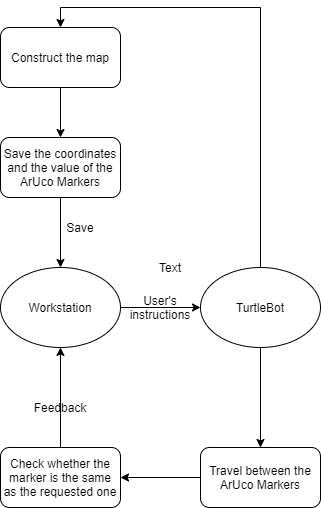

The diagram above was exported from draw.io. Its source (the exported page's mxGraphModel, read from the mxfile embedded in the PNG):
<mxGraphModel dx="870" dy="595" grid="1" gridSize="10" guides="1" tooltips="1" connect="1" arrows="1" fold="1" page="1" pageScale="1" pageWidth="827" pageHeight="1169" math="0" shadow="0">
  <root>
    <mxCell id="0" />
    <mxCell id="1" parent="0" />
    <mxCell id="cbadYKQz-kVuSus_xMHX-5" value="" style="edgeStyle=orthogonalEdgeStyle;rounded=0;orthogonalLoop=1;jettySize=auto;html=1;" parent="1" source="cbadYKQz-kVuSus_xMHX-3" target="cbadYKQz-kVuSus_xMHX-4" edge="1">
      <mxGeometry relative="1" as="geometry" />
    </mxCell>
    <mxCell id="cbadYKQz-kVuSus_xMHX-3" value="Construct the map" style="rounded=1;whiteSpace=wrap;html=1;" parent="1" vertex="1">
      <mxGeometry x="340" y="80" width="120" height="60" as="geometry" />
    </mxCell>
    <mxCell id="cbadYKQz-kVuSus_xMHX-7" value="" style="edgeStyle=orthogonalEdgeStyle;rounded=0;orthogonalLoop=1;jettySize=auto;html=1;" parent="1" source="cbadYKQz-kVuSus_xMHX-4" target="cbadYKQz-kVuSus_xMHX-6" edge="1">
      <mxGeometry relative="1" as="geometry" />
    </mxCell>
    <mxCell id="cbadYKQz-kVuSus_xMHX-4" value="Save the coordinates and the value of the ArUco Markers" style="whiteSpace=wrap;html=1;rounded=1;" parent="1" vertex="1">
      <mxGeometry x="340" y="190" width="120" height="60" as="geometry" />
    </mxCell>
    <mxCell id="cbadYKQz-kVuSus_xMHX-10" value="" style="edgeStyle=orthogonalEdgeStyle;rounded=0;orthogonalLoop=1;jettySize=auto;html=1;" parent="1" source="cbadYKQz-kVuSus_xMHX-6" target="cbadYKQz-kVuSus_xMHX-9" edge="1">
      <mxGeometry relative="1" as="geometry" />
    </mxCell>
    <mxCell id="cbadYKQz-kVuSus_xMHX-6" value="Workstation" style="ellipse;whiteSpace=wrap;html=1;rounded=1;" parent="1" vertex="1">
      <mxGeometry x="340" y="320" width="120" height="80" as="geometry" />
    </mxCell>
    <mxCell id="cbadYKQz-kVuSus_xMHX-8" value="Save" style="text;html=1;strokeColor=none;fillColor=none;align=center;verticalAlign=middle;whiteSpace=wrap;rounded=0;" parent="1" vertex="1">
      <mxGeometry x="400" y="270" width="40" height="20" as="geometry" />
    </mxCell>
    <mxCell id="cbadYKQz-kVuSus_xMHX-13" value="" style="edgeStyle=orthogonalEdgeStyle;rounded=0;orthogonalLoop=1;jettySize=auto;html=1;" parent="1" source="cbadYKQz-kVuSus_xMHX-9" target="cbadYKQz-kVuSus_xMHX-12" edge="1">
      <mxGeometry relative="1" as="geometry" />
    </mxCell>
    <mxCell id="cbadYKQz-kVuSus_xMHX-14" style="edgeStyle=orthogonalEdgeStyle;rounded=0;orthogonalLoop=1;jettySize=auto;html=1;entryX=0.5;entryY=0;entryDx=0;entryDy=0;" parent="1" source="cbadYKQz-kVuSus_xMHX-9" target="cbadYKQz-kVuSus_xMHX-3" edge="1">
      <mxGeometry relative="1" as="geometry">
        <mxPoint x="640" y="20" as="targetPoint" />
        <Array as="points">
          <mxPoint x="600" y="60" />
          <mxPoint x="400" y="60" />
        </Array>
      </mxGeometry>
    </mxCell>
    <mxCell id="cbadYKQz-kVuSus_xMHX-9" value="TurtleBot" style="ellipse;whiteSpace=wrap;html=1;rounded=1;" parent="1" vertex="1">
      <mxGeometry x="540" y="320" width="120" height="80" as="geometry" />
    </mxCell>
    <mxCell id="cbadYKQz-kVuSus_xMHX-11" value="User's instructions" style="text;html=1;strokeColor=none;fillColor=none;align=center;verticalAlign=middle;whiteSpace=wrap;rounded=0;" parent="1" vertex="1">
      <mxGeometry x="480" y="335" width="40" height="50" as="geometry" />
    </mxCell>
    <mxCell id="cbadYKQz-kVuSus_xMHX-17" value="" style="edgeStyle=orthogonalEdgeStyle;rounded=0;orthogonalLoop=1;jettySize=auto;html=1;" parent="1" source="cbadYKQz-kVuSus_xMHX-12" target="cbadYKQz-kVuSus_xMHX-16" edge="1">
      <mxGeometry relative="1" as="geometry" />
    </mxCell>
    <mxCell id="cbadYKQz-kVuSus_xMHX-12" value="Travel between the ArUco Markers" style="whiteSpace=wrap;html=1;rounded=1;" parent="1" vertex="1">
      <mxGeometry x="540" y="500" width="120" height="60" as="geometry" />
    </mxCell>
    <mxCell id="cbadYKQz-kVuSus_xMHX-18" value="" style="edgeStyle=orthogonalEdgeStyle;rounded=0;orthogonalLoop=1;jettySize=auto;html=1;" parent="1" source="cbadYKQz-kVuSus_xMHX-16" target="cbadYKQz-kVuSus_xMHX-6" edge="1">
      <mxGeometry relative="1" as="geometry" />
    </mxCell>
    <mxCell id="cbadYKQz-kVuSus_xMHX-16" value="Check whether the marker is the same as the requested one" style="whiteSpace=wrap;html=1;rounded=1;" parent="1" vertex="1">
      <mxGeometry x="340" y="500" width="120" height="60" as="geometry" />
    </mxCell>
    <mxCell id="cbadYKQz-kVuSus_xMHX-20" value="Text" style="text;html=1;strokeColor=none;fillColor=none;align=center;verticalAlign=middle;whiteSpace=wrap;rounded=0;" parent="1" vertex="1">
      <mxGeometry x="490" y="310" width="40" height="20" as="geometry" />
    </mxCell>
    <mxCell id="cbadYKQz-kVuSus_xMHX-21" value="Feedback" style="text;html=1;strokeColor=none;fillColor=none;align=center;verticalAlign=middle;whiteSpace=wrap;rounded=0;" parent="1" vertex="1">
      <mxGeometry x="380" y="450" width="40" height="20" as="geometry" />
    </mxCell>
  </root>
</mxGraphModel>